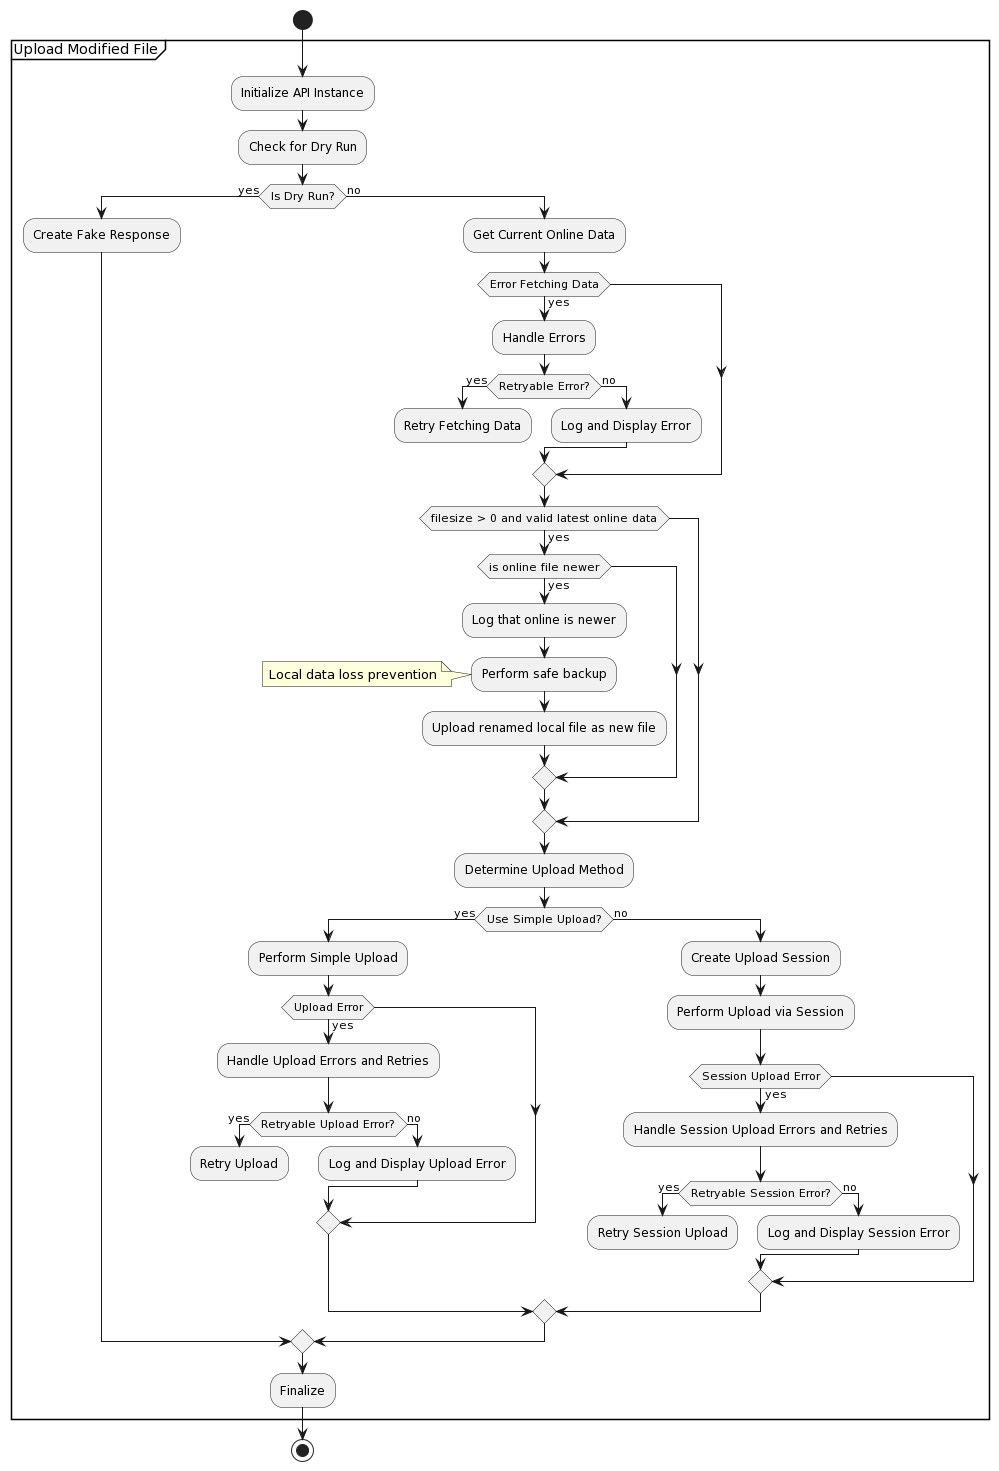

The diagram above was rendered by PlantUML. Its source (embedded in the PNG):
@startuml
start
partition "Upload Modified File" {
  :Initialize API Instance;
  :Check for Dry Run;
  if (Is Dry Run?) then (yes)
    :Create Fake Response;
  else (no)
    :Get Current Online Data;
    if (Error Fetching Data) then (yes)
      :Handle Errors;
      if (Retryable Error?) then (yes)
        :Retry Fetching Data;
        detach
      else (no)
        :Log and Display Error;
      endif
    endif
    if (filesize > 0 and valid latest online data) then (yes)
      if (is online file newer) then (yes)
        :Log that online is newer; 
        :Perform safe backup;
        note left: Local data loss prevention
        :Upload renamed local file as new file;
      endif
    endif
    :Determine Upload Method;
    if (Use Simple Upload?) then (yes)
      :Perform Simple Upload;
      if (Upload Error) then (yes)
        :Handle Upload Errors and Retries;
        if (Retryable Upload Error?) then (yes)
          :Retry Upload;
          detach
        else (no)
          :Log and Display Upload Error;
        endif
      endif
    else (no)
      :Create Upload Session;
      :Perform Upload via Session;
      if (Session Upload Error) then (yes)
        :Handle Session Upload Errors and Retries;
        if (Retryable Session Error?) then (yes)
          :Retry Session Upload;
          detach
        else (no)
          :Log and Display Session Error;
        endif
      endif
    endif
  endif
  :Finalize;
}
stop
@enduml